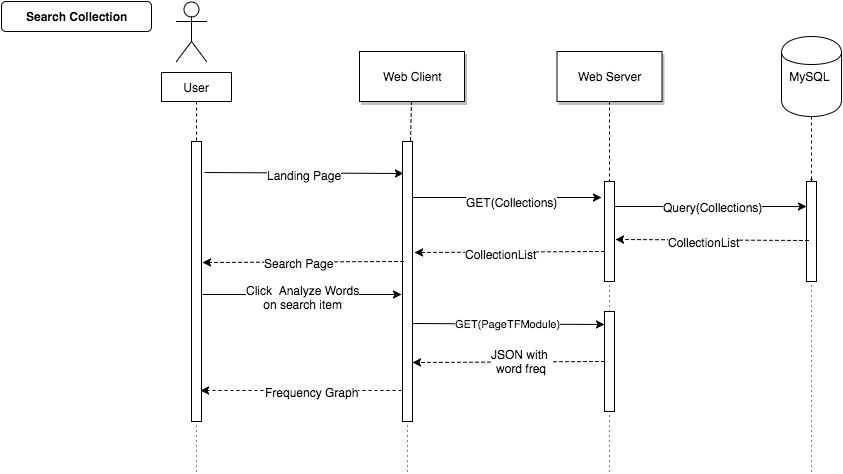

The diagram above was exported from draw.io. Its source (the exported page's mxGraphModel, read from the mxfile embedded in the PNG):
<mxGraphModel dx="629" dy="607" grid="1" gridSize="10" guides="1" tooltips="1" connect="1" arrows="1" fold="1" page="1" pageScale="1.5" pageWidth="826" pageHeight="1169" background="#ffffff" math="0" shadow="0">
  <root>
    <mxCell id="0" style=";html=1;" />
    <mxCell id="1" style=";html=1;" parent="0" />
    <mxCell id="6" value="" style="fillColor=#FFFFFF;strokeColor=#000000;html=1;" vertex="1" parent="1">
      <mxGeometry x="411" y="150" width="10" height="280" as="geometry" />
    </mxCell>
    <mxCell id="7" value="Web Client" style="shadow=1;fillColor=#FFFFFF;strokeColor=#000000;html=1;" vertex="1" parent="1">
      <mxGeometry x="368" y="60" width="105" height="50" as="geometry" />
    </mxCell>
    <mxCell id="8" value="" style="edgeStyle=none;endArrow=none;dashed=1;html=1;" edge="1" parent="1" source="7" target="6">
      <mxGeometry x="302.3350694444445" y="165" width="100" height="100" as="geometry">
        <mxPoint x="377.2588734567901" y="110" as="sourcePoint" />
        <mxPoint x="377.5761959876544" y="165" as="targetPoint" />
      </mxGeometry>
    </mxCell>
    <mxCell id="21" value="" style="fillColor=#FFFFFF;strokeColor=#000000;html=1;" vertex="1" parent="1">
      <mxGeometry x="613" y="190" width="10" height="100" as="geometry" />
    </mxCell>
    <mxCell id="22" value="Web Server" style="shadow=1;fillColor=#FFFFFF;strokeColor=#000000;html=1;" vertex="1" parent="1">
      <mxGeometry x="565.5" y="60" width="105" height="50" as="geometry" />
    </mxCell>
    <mxCell id="23" value="" style="edgeStyle=none;endArrow=none;dashed=1;html=1;" edge="1" parent="1" source="22" target="21">
      <mxGeometry x="704.4878472222224" y="174.99999999999997" width="100" height="100" as="geometry">
        <mxPoint x="764.6527777777778" y="110" as="sourcePoint" />
        <mxPoint x="764.6527777777778" y="260" as="targetPoint" />
      </mxGeometry>
    </mxCell>
    <mxCell id="71" value="Search Collection&lt;br&gt;" style="rounded=1;fontStyle=1;fillColor=#FFFFFF;strokeColor=#000000;html=1;" vertex="1" parent="1">
      <mxGeometry x="10" y="10" width="150" height="30" as="geometry" />
    </mxCell>
    <mxCell id="770c3312def6bc46-89" value="MySQL&amp;nbsp;" style="shape=cylinder;whiteSpace=wrap;html=1;" vertex="1" parent="1">
      <mxGeometry x="790" y="45" width="60" height="80" as="geometry" />
    </mxCell>
    <mxCell id="770c3312def6bc46-91" value="" style="shape=umlActor;verticalLabelPosition=bottom;labelBackgroundColor=#ffffff;verticalAlign=top;html=1;" vertex="1" parent="1">
      <mxGeometry x="185" y="10" width="30" height="60" as="geometry" />
    </mxCell>
    <mxCell id="770c3312def6bc46-97" value="User" style="whiteSpace=wrap;html=1;" vertex="1" parent="1">
      <mxGeometry x="170" y="81" width="70" height="29" as="geometry" />
    </mxCell>
    <mxCell id="770c3312def6bc46-98" value="" style="edgeStyle=none;endArrow=none;dashed=1;html=1;exitX=0.5;exitY=1;entryX=0.5;entryY=0;" edge="1" parent="1" source="770c3312def6bc46-97" target="2">
      <mxGeometry x="143.3350694444445" y="185" width="100" height="100" as="geometry">
        <mxPoint x="215" y="130" as="sourcePoint" />
        <mxPoint x="215" y="190" as="targetPoint" />
      </mxGeometry>
    </mxCell>
    <mxCell id="2" value="" style="fillColor=#FFFFFF;strokeColor=#000000;html=1;" vertex="1" parent="1">
      <mxGeometry x="200" y="150" width="10" height="280" as="geometry" />
    </mxCell>
    <mxCell id="770c3312def6bc46-102" value="" style="endArrow=classic;html=1;exitX=1.3;exitY=0.111;exitPerimeter=0;entryX=0.1;entryY=0.114;entryPerimeter=0;" edge="1" parent="1" source="2" target="6">
      <mxGeometry width="50" height="50" relative="1" as="geometry">
        <mxPoint x="240" y="182" as="sourcePoint" />
        <mxPoint x="412" y="182" as="targetPoint" />
      </mxGeometry>
    </mxCell>
    <mxCell id="770c3312def6bc46-105" value="Landing Page&lt;br&gt;" style="text;html=1;resizable=0;points=[];align=center;verticalAlign=middle;labelBackgroundColor=#ffffff;" vertex="1" connectable="0" parent="770c3312def6bc46-102">
      <mxGeometry x="0.0052" y="-2" relative="1" as="geometry">
        <mxPoint as="offset" />
      </mxGeometry>
    </mxCell>
    <mxCell id="770c3312def6bc46-111" value="" style="endArrow=classic;html=1;exitX=0.067;exitY=0.43;dashed=1;exitPerimeter=0;entryX=1.067;entryY=0.431;entryPerimeter=0;" edge="1" parent="1" source="6" target="2">
      <mxGeometry width="50" height="50" relative="1" as="geometry">
        <mxPoint x="410" y="220" as="sourcePoint" />
        <mxPoint x="368" y="225" as="targetPoint" />
      </mxGeometry>
    </mxCell>
    <mxCell id="770c3312def6bc46-112" value="Search Page" style="text;html=1;resizable=0;points=[];align=center;verticalAlign=middle;labelBackgroundColor=#ffffff;" vertex="1" connectable="0" parent="770c3312def6bc46-111">
      <mxGeometry x="0.0448" y="1" relative="1" as="geometry">
        <mxPoint as="offset" />
      </mxGeometry>
    </mxCell>
    <mxCell id="770c3312def6bc46-164" style="edgeStyle=orthogonalEdgeStyle;rounded=1;html=1;dashed=1;endSize=0;jettySize=auto;orthogonalLoop=1;strokeColor=#000000;exitX=0.5;exitY=1;entryX=0.5;entryY=0;" edge="1" parent="1" source="770c3312def6bc46-89" target="770c3312def6bc46-166">
      <mxGeometry x="880" y="220" as="geometry">
        <mxPoint x="820" y="310" as="targetPoint" />
        <mxPoint x="800" y="150" as="sourcePoint" />
        <Array as="points" />
      </mxGeometry>
    </mxCell>
    <mxCell id="770c3312def6bc46-166" value="" style="fillColor=#FFFFFF;strokeColor=#000000;html=1;" vertex="1" parent="1">
      <mxGeometry x="815" y="190" width="10" height="100" as="geometry" />
    </mxCell>
    <mxCell id="770c3312def6bc46-176" value="" style="endArrow=none;html=1;dashed=1;dashPattern=1 4;strokeColor=#000000;entryX=0.5;entryY=1;" edge="1" parent="1" target="2">
      <mxGeometry x="180" y="600" width="50" height="50" as="geometry">
        <mxPoint x="205" y="480" as="sourcePoint" />
        <mxPoint x="230" y="600" as="targetPoint" />
      </mxGeometry>
    </mxCell>
    <mxCell id="770c3312def6bc46-177" value="" style="endArrow=none;html=1;dashed=1;dashPattern=1 4;strokeColor=#000000;entryX=0.5;entryY=1;" edge="1" parent="1" target="6">
      <mxGeometry x="371" y="590" width="50" height="50" as="geometry">
        <mxPoint x="416" y="480" as="sourcePoint" />
        <mxPoint x="421" y="590" as="targetPoint" />
      </mxGeometry>
    </mxCell>
    <mxCell id="770c3312def6bc46-179" value="" style="endArrow=none;html=1;dashed=1;dashPattern=1 4;strokeColor=#000000;entryX=0.5;entryY=1;" edge="1" parent="1" target="770c3312def6bc46-166">
      <mxGeometry width="50" height="50" relative="1" as="geometry">
        <mxPoint x="820" y="480" as="sourcePoint" />
        <mxPoint x="800" y="580" as="targetPoint" />
      </mxGeometry>
    </mxCell>
    <mxCell id="54afe62e99ed9f79-72" value="" style="endArrow=classic;html=1;entryX=-0.1;entryY=0.546;exitX=1.1;exitY=0.546;entryPerimeter=0;exitPerimeter=0;" edge="1" parent="1" source="2" target="6">
      <mxGeometry x="215" y="340" width="50" height="50" as="geometry">
        <mxPoint x="215" y="342" as="sourcePoint" />
        <mxPoint x="418" y="340" as="targetPoint" />
      </mxGeometry>
    </mxCell>
    <mxCell id="54afe62e99ed9f79-73" value="Click&amp;nbsp; Analyze Words&lt;br&gt;on search item&lt;br&gt;" style="text;html=1;resizable=0;points=[];align=center;verticalAlign=middle;labelBackgroundColor=#ffffff;" vertex="1" connectable="0" parent="54afe62e99ed9f79-72">
      <mxGeometry x="0.0052" y="-2" relative="1" as="geometry">
        <mxPoint as="offset" />
      </mxGeometry>
    </mxCell>
    <mxCell id="54afe62e99ed9f79-78" value="" style="endArrow=classic;html=1;exitX=1;exitY=0.2;exitPerimeter=0;entryX=-0.3;entryY=0.158;entryPerimeter=0;" edge="1" parent="1" source="6" target="21">
      <mxGeometry width="50" height="50" relative="1" as="geometry">
        <mxPoint x="460" y="230" as="sourcePoint" />
        <mxPoint x="510" y="180" as="targetPoint" />
      </mxGeometry>
    </mxCell>
    <mxCell id="54afe62e99ed9f79-79" value="GET(Collections)" style="text;html=1;resizable=0;points=[];align=center;verticalAlign=middle;labelBackgroundColor=#ffffff;" vertex="1" connectable="0" parent="54afe62e99ed9f79-78">
      <mxGeometry x="-0.1005" relative="1" as="geometry">
        <mxPoint x="14" y="4" as="offset" />
      </mxGeometry>
    </mxCell>
    <mxCell id="54afe62e99ed9f79-80" value="" style="endArrow=classic;html=1;exitX=1;exitY=0.25;entryX=0;entryY=0.25;" edge="1" parent="1" source="21" target="770c3312def6bc46-166">
      <mxGeometry width="50" height="50" relative="1" as="geometry">
        <mxPoint x="690" y="250" as="sourcePoint" />
        <mxPoint x="740" y="200" as="targetPoint" />
      </mxGeometry>
    </mxCell>
    <mxCell id="54afe62e99ed9f79-82" value="Query(Collections)" style="text;html=1;resizable=0;points=[];align=center;verticalAlign=middle;labelBackgroundColor=#ffffff;" vertex="1" connectable="0" parent="54afe62e99ed9f79-80">
      <mxGeometry x="0.0259" relative="1" as="geometry">
        <mxPoint as="offset" />
      </mxGeometry>
    </mxCell>
    <mxCell id="54afe62e99ed9f79-81" value="" style="endArrow=classic;html=1;exitX=0.167;exitY=0.592;exitPerimeter=0;entryX=1.117;entryY=0.583;entryPerimeter=0;dashed=1;" edge="1" parent="1" source="770c3312def6bc46-166" target="21">
      <mxGeometry width="50" height="50" relative="1" as="geometry">
        <mxPoint x="670" y="310" as="sourcePoint" />
        <mxPoint x="720" y="260" as="targetPoint" />
      </mxGeometry>
    </mxCell>
    <mxCell id="54afe62e99ed9f79-83" value="CollectionList" style="text;html=1;resizable=0;points=[];align=center;verticalAlign=middle;labelBackgroundColor=#ffffff;" vertex="1" connectable="0" parent="54afe62e99ed9f79-81">
      <mxGeometry x="0.0928" y="2" relative="1" as="geometry">
        <mxPoint as="offset" />
      </mxGeometry>
    </mxCell>
    <mxCell id="54afe62e99ed9f79-84" value="" style="endArrow=classic;html=1;exitX=-0.05;exitY=0.7;exitPerimeter=0;entryX=1.224;entryY=0.395;entryPerimeter=0;dashed=1;" edge="1" parent="1" source="21" target="6">
      <mxGeometry x="360" y="230" width="50" height="50" as="geometry">
        <mxPoint x="554" y="230" as="sourcePoint" />
        <mxPoint x="360" y="230" as="targetPoint" />
      </mxGeometry>
    </mxCell>
    <mxCell id="54afe62e99ed9f79-85" value="CollectionList" style="text;html=1;resizable=0;points=[];align=center;verticalAlign=middle;labelBackgroundColor=#ffffff;" vertex="1" connectable="0" parent="54afe62e99ed9f79-84">
      <mxGeometry x="0.0928" y="2" relative="1" as="geometry">
        <mxPoint as="offset" />
      </mxGeometry>
    </mxCell>
    <mxCell id="616f1fd586ba3b55-73" value="" style="endArrow=classic;html=1;dashed=1;entryX=0.9;entryY=0.889;entryPerimeter=0;exitX=-0.1;exitY=0.889;exitPerimeter=0;" edge="1" parent="1" source="6" target="2">
      <mxGeometry x="126" y="385" width="50" height="50" as="geometry">
        <mxPoint x="410" y="420" as="sourcePoint" />
        <mxPoint x="230" y="420" as="targetPoint" />
      </mxGeometry>
    </mxCell>
    <mxCell id="616f1fd586ba3b55-74" value="Frequency Graph&lt;br&gt;" style="text;html=1;resizable=0;points=[];align=center;verticalAlign=middle;labelBackgroundColor=#ffffff;" vertex="1" connectable="0" parent="616f1fd586ba3b55-73">
      <mxGeometry x="0.0928" y="2" relative="1" as="geometry">
        <mxPoint x="20" y="-1" as="offset" />
      </mxGeometry>
    </mxCell>
    <mxCell id="117cad2f68d1dbfa-71" value="" style="fillColor=#FFFFFF;strokeColor=#000000;html=1;" vertex="1" parent="1">
      <mxGeometry x="613" y="320" width="10" height="100" as="geometry" />
    </mxCell>
    <mxCell id="117cad2f68d1dbfa-72" value="GET(PageTFModule)" style="endArrow=classic;html=1;exitX=1;exitY=0.65;exitPerimeter=0;entryX=0;entryY=0.13;entryPerimeter=0;" edge="1" parent="1" source="6" target="117cad2f68d1dbfa-71">
      <mxGeometry width="50" height="50" relative="1" as="geometry">
        <mxPoint x="500" y="380" as="sourcePoint" />
        <mxPoint x="550" y="330" as="targetPoint" />
      </mxGeometry>
    </mxCell>
    <mxCell id="117cad2f68d1dbfa-73" value="" style="endArrow=classic;html=1;exitX=0;exitY=0.5;entryX=1;entryY=0.789;entryPerimeter=0;dashed=1;" edge="1" parent="1" source="117cad2f68d1dbfa-71" target="6">
      <mxGeometry width="50" height="50" relative="1" as="geometry">
        <mxPoint x="460" y="400" as="sourcePoint" />
        <mxPoint x="510" y="350" as="targetPoint" />
      </mxGeometry>
    </mxCell>
    <mxCell id="117cad2f68d1dbfa-74" value="JSON with &lt;br&gt;word freq&lt;br&gt;" style="text;html=1;resizable=0;points=[];align=center;verticalAlign=middle;labelBackgroundColor=#ffffff;" vertex="1" connectable="0" parent="117cad2f68d1dbfa-73">
      <mxGeometry x="0.1235" y="2" relative="1" as="geometry">
        <mxPoint x="24" y="-3" as="offset" />
      </mxGeometry>
    </mxCell>
    <mxCell id="117cad2f68d1dbfa-75" value="" style="endArrow=none;html=1;dashed=1;dashPattern=1 4;strokeColor=#000000;entryX=0.5;entryY=1;exitX=0.5;exitY=0;" edge="1" parent="1" source="117cad2f68d1dbfa-71" target="21">
      <mxGeometry x="740" y="340" width="50" height="50" as="geometry">
        <mxPoint x="740" y="530" as="sourcePoint" />
        <mxPoint x="740" y="340" as="targetPoint" />
      </mxGeometry>
    </mxCell>
    <mxCell id="117cad2f68d1dbfa-76" value="" style="endArrow=none;html=1;dashed=1;dashPattern=1 4;strokeColor=#000000;entryX=0.5;entryY=1;" edge="1" parent="1" target="117cad2f68d1dbfa-71">
      <mxGeometry x="840" y="310" width="50" height="50" as="geometry">
        <mxPoint x="618" y="480" as="sourcePoint" />
        <mxPoint x="840" y="310" as="targetPoint" />
      </mxGeometry>
    </mxCell>
  </root>
</mxGraphModel>